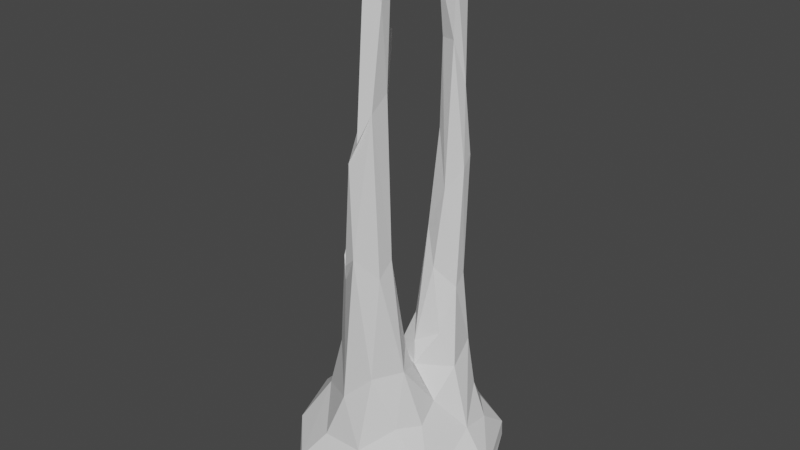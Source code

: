 # Source: CS_ss1.blend  (saved by Blender 2.80.75; exported with 4.5.12 LTS)
import bpy
from mathutils import Matrix  # noqa: F401  (used for matrix-valued properties, if any)

bpy.ops.wm.read_factory_settings(use_empty=True)
scene = bpy.context.scene
scene.name = 'Scene'

# ---- collections
col_collection = bpy.data.collections.new('Collection'); scene.collection.children.link(col_collection)

# ---- world
world_world = bpy.data.worlds.new('World'); scene.world = world_world
world_world.use_nodes = True; world_world.node_tree.nodes.clear()
_N = world_world.node_tree.nodes; _L = world_world.node_tree.links
n0 = _N.new('ShaderNodeOutputWorld'); n0.name = 'World Output'; n0.location = (300, 300)
n1 = _N.new('ShaderNodeBackground'); n1.name = 'Background'; n1.location = (10, 300)
n1.inputs[0].default_value = (0.05088, 0.05088, 0.05088, 1.0)
_L.new(n1.outputs[0], n0.inputs[0])
n0.is_active_output = True
world_world.color = (0.05088, 0.05088, 0.05088)
world_world.use_sun_shadow = False
world_world.sun_shadow_jitter_overblur = 0.0

# ---- meshes
me_icosphere = bpy.data.meshes.new('Icosphere')
me_icosphere.from_pydata([(-0.4464, -0.02562, 0.6976), (-0.5119, 0.3684, 1.911), (0.7815, 0.193, -0.04459), (0.2981, -0.6879, 0.1034), (0.5816, 0.6058, 0.09846), (-0.0588, -0.06424, 3.424), (0.416, 0.2141, 2.42), (-0.1411, -0.2097, 2.455), (0.01844, -0.2582, 1.23), (0.3916, 0.1903, 1.465), (0.4404, -0.2578, 0.4885), (0.2542, 0.0907, 1.628), (-0.2004, -0.3689, 1.766), (0.1077, -0.6374, 2.663), (-0.1444, 0.05348, 2.816), (0.3676, 0.1258, 3.363), (0.03597, -0.1027, 0.9374), (-0.0006497, -0.4848, 2.132), (0.3704, -0.5067, 4.083), (-0.3539, 0.1146, 0.7669), (-0.5148, 0.3072, 1.553), (-0.4825, 0.5388, 0.3491), (0.1582, -0.001944, 1.004), (0.1565, -0.5173, 3.336), (0.1266, -0.6342, 1.949), (0.4593, -0.5189, -0.1724), (-0.1001, -0.2533, 1.711), (0.2264, 0.2583, 2.957), (-0.1448, -0.01125, 0.922), (-0.1548, 0.4794, 0.4586), (-0.3622, -0.0624, 1.276), (0.2791, -0.598, 3.033), (0.2319, -0.7204, -0.1123), (-0.0856, -0.1678, 0.9215), (-0.08123, -0.1677, 2.768), (0.07645, -0.7747, 0.03622), (0.09723, 0.8794, 0.07109), (-0.103, -0.4675, 1.632), (-0.0679, -0.2018, 1.225), (0.03432, 0.2897, 1.157), (0.1099, 0.6302, 0.4133), (0.5933, 0.1038, 0.3341), (-0.1411, 0.03324, 2.066), (0.5937, 0.5948, -0.01515), (0.2698, 0.3829, 1.459), (0.6566, -0.4346, 0.0545), (0.2092, -0.1748, 1.077), (0.4614, 0.3644, 0.5551), (-0.5693, 0.3351, 1.974), (0.1884, -0.6424, 2.823), (-0.1317, -0.1308, 3.24), (0.2498, -0.5309, 4.077), (0.3938, 0.1038, 3.854), (-0.2656, -0.7516, -0.06274), (0.2828, 0.2551, 3.626), (0.7762, -0.1789, -0.09425), (-0.2451, -0.1748, 2.127), (-0.4314, 0.4077, 0.7825), (-0.04902, -0.3369, 1.621), (-0.5819, 0.3403, 1.528), (0.06107, -0.3713, 1.827), (-0.6014, 0.4806, 0.8057), (0.04607, 0.1501, 1.141), (0.3192, 0.1213, 2.254), (0.3414, 0.06228, 1.105), (0.2213, -0.08232, 0.8603), (-0.306, 0.8612, 0.1346), (0.3202, -0.3252, 0.9518), (0.8126, 0.0845, 0.05013), (0.1941, -0.5409, 0.9432), (-0.254, 0.007614, 2.137), (0.3453, -0.4409, 0.516), (-0.252, -0.1047, 2.377), (0.01119, 0.4397, 0.6665), (-0.1818, 0.04383, 3.194), (-0.5182, -0.2227, 0.4419), (-0.09949, -0.6771, -0.2019), (0.3962, 0.3574, 0.9413), (0.1405, -0.6408, 0.3366), (-0.2361, 0.1064, 0.9791), (-0.147, 0.1972, 0.613), (0.5751, 0.3592, 0.2887), (-0.2157, 0.07557, 1.531), (-0.2669, 0.7747, -0.0728), (0.1474, 0.4943, 0.7147), (0.108, 0.7652, -0.1007), (-0.03999, -0.5868, 0.7126), (-0.4476, -0.507, -0.1551), (0.2672, -0.1605, 0.9066), (0.299, 0.1521, 4.05), (-0.4908, 0.4582, 0.9471), (0.2488, -0.6293, 3.887), (-0.3007, 0.453, 0.4384), (0.3498, -0.5765, 3.763), (-0.6695, 0.4825, -0.02639), (0.4171, 0.5169, 0.3285), (-0.3505, -0.2634, 0.9272), (0.1513, 0.1571, 1.917), (0.2326, -0.4364, 3.049), (-0.003138, -0.5749, 1.83), (0.2827, 0.2708, 3.3), (0.2553, -0.5106, 1.786), (-0.1688, -0.1682, 2.791), (0.3947, 0.2346, 3.03), (-0.3901, 0.2668, 0.5602), (0.1352, -0.5175, 3.004), (-0.1065, -0.2508, 2.075), (0.2562, 0.09743, 3.827), (0.2677, -0.3969, 1.904), (0.2406, 0.1725, 3.348), (-0.1087, 0.06452, 3.359), (-0.07641, -0.07293, 2.374), (0.3538, -0.6244, 4.106), (-0.1928, -0.04728, 3.319), (0.3839, 0.2858, 1.55), (0.4004, 0.3038, 2.494), (0.2186, 0.3184, 2.181), (-0.2058, -0.03294, 2.781), (0.3036, 0.3287, 2.776), (-0.1444, 0.08662, 0.7817), (0.446, 0.1229, 0.822), (0.4022, -0.06875, 0.597), (0.1272, 0.3457, 1.464), (-0.1338, -0.1494, 1.221), (-0.01484, 0.04671, 0.8961), (-0.3921, 0.4553, 0.5343), (0.2174, 0.1857, 2.691), (-0.5808, 0.291, 0.6738), (-0.5211, 0.1971, 0.496), (-0.5377, 0.3974, 2.077), (0.2969, -0.4681, 3.148), (-0.4677, 0.3234, 0.7602), (-0.6274, 0.4602, 0.3223), (-0.1564, 0.5479, -0.2482), (-0.0784, -0.05252, 0.8036), (-0.3792, -0.7226, 0.07282), (-0.6265, 0.3881, 0.7856), (-0.3323, 0.2117, 0.5504), (0.3786, 0.2486, 4.002), (-0.8463, 0.02963, -0.04166), (-0.6842, -0.4013, 0.1267), (0.07073, 0.2965, 1.471), (0.2277, 0.1989, 3.907), (-0.2031, -0.619, 0.3138), (-0.5747, 0.4329, 1.112), (-0.4943, -0.6329, -0.06756), (-0.662, 0.239, 0.3354), (-0.8757, 0.1009, 0.1288), (0.621, 0.4413, -0.1082), (-0.4835, 0.106, 0.4896), (-0.06033, 0.2359, -0.3141), (-0.7178, 0.5757, 0.07107), (0.614, -0.2359, -0.2114)], [], [(94, 133, 139), (24, 13, 99), (151, 83, 94), (85, 148, 133), (92, 125, 104), (4, 36, 40), (59, 20, 48), (59, 144, 136), (133, 94, 83), (137, 29, 92), (2, 68, 55), (104, 57, 131), (86, 75, 143), (137, 92, 104), (64, 120, 9), (132, 61, 21), (44, 77, 84), (130, 18, 93), (20, 59, 127), (124, 22, 62), (68, 43, 4), (121, 10, 41), (18, 23, 51), (40, 47, 95), (7, 72, 56), (127, 128, 104), (102, 7, 34), (117, 74, 14), (65, 121, 120), (60, 108, 46), (126, 109, 27), (115, 114, 44), (99, 37, 24), (107, 89, 142), (41, 68, 81), (83, 36, 85), (149, 137, 104), (115, 103, 6), (7, 111, 34), (42, 26, 38), (1, 90, 144), (26, 58, 38), (111, 5, 34), (120, 41, 77), (9, 11, 64), (86, 37, 96), (122, 141, 97), (42, 70, 14), (6, 9, 114), (49, 105, 13), (81, 68, 4), (70, 30, 56), (37, 17, 60), (131, 20, 127), (124, 65, 22), (15, 107, 109), (90, 1, 57), (10, 67, 71), (90, 21, 61), (62, 97, 141), (109, 107, 142), (93, 18, 112), (117, 70, 72), (46, 67, 88), (151, 66, 83), (38, 16, 33), (119, 28, 134), (59, 136, 127), (129, 1, 144), (69, 67, 101), (48, 20, 1), (147, 146, 151), (93, 91, 49), (124, 62, 39), (110, 14, 74), (109, 142, 54), (77, 40, 84), (95, 81, 4), (93, 31, 130), (151, 146, 132), (73, 122, 84), (106, 7, 56), (9, 120, 77), (79, 119, 19), (30, 75, 96), (31, 93, 49), (61, 132, 146), (113, 50, 5), (16, 88, 65), (79, 82, 28), (42, 38, 123), (103, 100, 54), (56, 30, 96), (70, 82, 30), (54, 100, 109), (10, 121, 67), (57, 104, 125), (127, 146, 128), (79, 28, 119), (102, 117, 72), (130, 98, 23), (92, 66, 21), (121, 65, 88), (89, 107, 52), (151, 21, 66), (100, 27, 109), (24, 101, 31), (108, 130, 31), (60, 8, 58), (111, 106, 42), (6, 114, 115), (12, 96, 37), (103, 27, 100), (6, 63, 9), (13, 31, 49), (15, 52, 107), (136, 146, 127), (17, 99, 13), (30, 0, 75), (24, 86, 69), (67, 46, 108), (119, 80, 19), (42, 14, 111), (70, 56, 72), (114, 9, 77), (91, 23, 49), (97, 62, 22), (115, 44, 118), (36, 43, 85), (46, 8, 60), (111, 14, 110), (63, 97, 11), (113, 102, 50), (62, 141, 39), (5, 111, 110), (11, 22, 64), (42, 82, 70), (103, 15, 6), (38, 8, 46), (73, 39, 122), (124, 39, 80), (104, 128, 149), (148, 2, 55), (38, 88, 16), (105, 17, 13), (90, 61, 144), (30, 19, 0), (67, 121, 88), (136, 144, 61), (26, 106, 12), (41, 120, 121), (103, 138, 52), (103, 115, 118), (15, 63, 6), (38, 46, 88), (116, 122, 97), (118, 126, 27), (97, 126, 116), (124, 16, 65), (19, 137, 149), (77, 41, 47), (30, 82, 19), (147, 151, 139), (74, 117, 113), (65, 64, 22), (33, 123, 38), (132, 21, 151), (129, 144, 48), (44, 114, 77), (103, 118, 27), (139, 151, 94), (60, 17, 98), (109, 126, 63), (92, 29, 40), (39, 141, 122), (105, 98, 17), (103, 54, 138), (7, 102, 72), (63, 11, 9), (66, 36, 83), (58, 37, 60), (63, 126, 97), (0, 19, 149), (49, 23, 105), (58, 8, 38), (116, 44, 122), (24, 31, 13), (98, 130, 108), (26, 42, 106), (5, 50, 34), (17, 37, 99), (86, 96, 75), (95, 47, 81), (118, 44, 116), (117, 14, 70), (124, 134, 16), (65, 120, 64), (57, 1, 20), (66, 40, 36), (34, 50, 102), (105, 23, 98), (67, 108, 101), (61, 146, 136), (108, 60, 98), (95, 4, 40), (51, 23, 91), (12, 56, 96), (91, 93, 112), (106, 111, 7), (84, 40, 73), (15, 103, 52), (131, 57, 20), (5, 110, 113), (68, 41, 45), (28, 123, 33), (58, 12, 37), (2, 43, 68), (137, 19, 80), (2, 148, 43), (124, 80, 119), (91, 112, 51), (74, 113, 110), (73, 29, 80), (82, 42, 123), (123, 28, 82), (129, 48, 1), (80, 39, 73), (41, 81, 47), (48, 144, 59), (40, 66, 92), (148, 85, 43), (79, 19, 82), (90, 125, 21), (149, 128, 146), (21, 125, 92), (28, 33, 134), (127, 104, 131), (85, 133, 83), (36, 4, 43), (97, 22, 11), (134, 33, 16), (137, 80, 29), (73, 40, 29), (109, 63, 15), (57, 125, 90), (23, 18, 130), (26, 12, 58), (31, 101, 108), (54, 142, 138), (77, 47, 40), (52, 138, 89), (116, 126, 118), (106, 56, 12), (84, 122, 44), (102, 113, 117), (138, 142, 89), (71, 45, 10), (135, 78, 143), (3, 45, 78), (35, 135, 53), (145, 87, 76), (32, 53, 76), (76, 25, 32), (76, 87, 150), (78, 69, 86), (25, 55, 45), (51, 112, 18), (69, 71, 67), (25, 76, 152), (71, 78, 45), (101, 24, 69), (35, 53, 32), (53, 135, 145), (0, 149, 75), (147, 75, 149), (149, 146, 147), (32, 45, 3), (135, 35, 78), (140, 135, 75), (119, 134, 124), (45, 41, 10), (53, 145, 76), (75, 147, 140), (55, 152, 148), (45, 32, 25), (24, 37, 86), (3, 35, 32), (78, 86, 143), (3, 78, 35), (145, 139, 87), (69, 78, 71), (25, 152, 55), (45, 55, 68), (143, 75, 135), (140, 147, 139), (145, 140, 139), (135, 140, 145), (133, 150, 139), (150, 133, 148), (139, 150, 87), (150, 152, 76), (152, 150, 148)])
_uv = me_icosphere.uv_layers.new(name='UVMap')
_uv.uv.foreach_set('vector', [0.4989, 0.5386, 0.5806, 0.5627, 0.4402, 0.5938, 0.3844, 0.9419, 0.3993, 0.827, 0.4035, 0.965, 0.4983, 0.5222, 0.5802, 0.5226, 0.4989, 0.5386, 0.6361, 0.5498, 0.6908, 0.6337, 0.5806, 0.5627, 0.854, 0.6166, 0.8624, 0.6337, 0.8367, 0.6381, 0.5238, 0.4732, 0.4402, 0.46, 0.4848, 0.4089, 0.02956, 0.8947, 0.04163, 0.8976, 0.04285, 0.9663, 0.8224, 0.2667, 0.7951, 0.2017, 0.7951, 0.1468, 0.5806, 0.5627, 0.4989, 0.5386, 0.5802, 0.5226, 0.3202, 0.6239, 0.3439, 0.6736, 0.3197, 0.6679, 0.5938, 0.5084, 0.614, 0.4956, 0.6415, 0.5222, 0.8934, 0.8563, 0.8841, 0.8169, 0.8979, 0.8218, 0.2823, 0.4317, 0.3707, 0.4947, 0.2839, 0.5015, 0.3202, 0.6239, 0.3197, 0.6679, 0.3105, 0.6308, 0.1765, 0.2164, 0.1936, 0.1686, 0.2002, 0.2753, 0.7699, 0.07365, 0.7807, 0.1526, 0.7475, 0.08373, 0.5637, 0.2482, 0.564, 0.3358, 0.5154, 0.3634, 0.1173, 0.8523, 0.1245, 0.6989, 0.1336, 0.7504, 0.04163, 0.8976, 0.02956, 0.8947, 0.01411, 0.7553, 0.8068, 0.879, 0.7834, 0.8573, 0.8164, 0.8369, 0.614, 0.4956, 0.523, 0.4921, 0.5238, 0.4732, 0.1646, 0.131, 0.1468, 0.1107, 0.2052, 0.08579, 0.7014, 0.3574, 0.6818, 0.4825, 0.6873, 0.3597, 0.4848, 0.4089, 0.558, 0.3999, 0.5267, 0.4329, 0.3898, 0.1577, 0.4125, 0.175, 0.3959, 0.2144, 0.9149, 0.8355, 0.9169, 0.8669, 0.8934, 0.8563, 0.04313, 0.8181, 0.04285, 0.7622, 0.054, 0.8134, 0.9828, 0.3898, 0.9773, 0.4584, 0.9659, 0.3976, 0.1433, 0.1775, 0.1646, 0.131, 0.1936, 0.1686, 0.7353, 0.6061, 0.7588, 0.5948, 0.7275, 0.7327, 0.8848, 0.2239, 0.8904, 0.1159, 0.898, 0.1814, 0.6171, 0.08572, 0.5903, 0.2381, 0.5637, 0.2482, 0.71, 0.3862, 0.7157, 0.3574, 0.7157, 0.4043, 0.8197, 0.3952, 0.8248, 0.3574, 0.8367, 0.3822, 0.5989, 0.4434, 0.614, 0.4956, 0.5617, 0.4462, 0.5802, 0.5226, 0.6429, 0.5335, 0.6361, 0.5498, 0.2946, 0.608, 0.3202, 0.6239, 0.3105, 0.6308, 0.6171, 0.08572, 0.6415, 0.0, 0.6284, 0.09952, 0.04285, 0.7622, 0.06646, 0.7505, 0.054, 0.8134, 0.9836, 0.7007, 0.937, 0.6472, 0.9349, 0.5666, 0.71, 0.3574, 0.71, 0.5167, 0.7014, 0.4896, 0.937, 0.6472, 0.9197, 0.6338, 0.9349, 0.5666, 0.06646, 0.7505, 0.06646, 0.922, 0.054, 0.8134, 0.5966, 0.3602, 0.5989, 0.4434, 0.564, 0.3358, 0.2002, 0.2753, 0.1736, 0.3038, 0.1765, 0.2164, 0.2823, 0.4317, 0.3299, 0.287, 0.3618, 0.4104, 0.8891, 0.4281, 0.8772, 0.4268, 0.8685, 0.351, 0.9548, 0.2751, 0.9696, 0.2841, 0.9659, 0.3976, 0.6284, 0.09952, 0.6013, 0.2536, 0.5903, 0.2381, 0.3931, 0.7986, 0.418, 0.7707, 0.3993, 0.827, 0.5617, 0.4462, 0.614, 0.4956, 0.5238, 0.4732, 0.9696, 0.2841, 0.9732, 0.1407, 0.9943, 0.2812, 0.2272, 0.8657, 0.2427, 0.7835, 0.2587, 0.8356, 0.8979, 0.8218, 0.9107, 0.6922, 0.9149, 0.8355, 0.8068, 0.879, 0.7647, 0.8795, 0.7834, 0.8573, 0.8058, 0.4676, 0.8197, 0.3952, 0.8251, 0.4729, 0.869, 0.703, 0.8509, 0.8615, 0.8578, 0.6751, 0.1468, 0.1107, 0.1285, 0.1882, 0.1146, 0.1154, 0.869, 0.703, 0.8841, 0.6047, 0.8841, 0.6814, 0.8164, 0.8369, 0.8154, 0.7081, 0.8364, 0.7818, 0.8251, 0.4729, 0.8197, 0.3952, 0.8367, 0.3822, 0.08725, 0.8535, 0.09099, 0.9074, 0.07549, 0.9077, 0.9828, 0.3898, 0.9696, 0.2841, 0.9896, 0.3223, 0.7275, 0.7327, 0.7594, 0.7523, 0.7323, 0.7613, 0.7532, 0.03295, 0.6804, 0.06084, 0.6824, 0.02682, 0.2058, 0.6989, 0.2058, 0.7509, 0.1863, 0.7454, 0.9757, 0.4893, 0.9643, 0.514, 0.9508, 0.495, 0.02956, 0.8947, 0.0, 0.7766, 0.01411, 0.7553, 0.1667, 0.8575, 0.1589, 0.8306, 0.1667, 0.6989, 0.08856, 0.1873, 0.1285, 0.1882, 0.1067, 0.3239, 0.9169, 0.6224, 0.9107, 0.6922, 0.9057, 0.6325, 0.8348, 0.02804, 0.8041, 0.07025, 0.7532, 0.03295, 0.08725, 0.8535, 0.06646, 0.8719, 0.07918, 0.6989, 0.8068, 0.879, 0.8164, 0.8369, 0.8356, 0.8338, 0.9711, 0.4871, 0.9659, 0.3976, 0.9773, 0.4584, 0.8904, 0.1159, 0.8976, 0.02464, 0.9081, 0.07112, 0.564, 0.3358, 0.4848, 0.4089, 0.5154, 0.3634, 0.5267, 0.4329, 0.5617, 0.4462, 0.5238, 0.4732, 0.1336, 0.7504, 0.1336, 0.8694, 0.1173, 0.8523, 0.7532, 0.03295, 0.8041, 0.07025, 0.7699, 0.07365, 0.8853, 0.5611, 0.8891, 0.4281, 0.9056, 0.553, 0.3703, 0.2173, 0.3898, 0.1577, 0.3959, 0.2144, 0.6013, 0.2536, 0.5966, 0.3602, 0.564, 0.3358, 0.9898, 0.5216, 0.9757, 0.4893, 1.0, 0.4871, 0.3984, 0.356, 0.3707, 0.4947, 0.3618, 0.4104, 0.09099, 0.7344, 0.08725, 0.8535, 0.07918, 0.6989, 0.7807, 0.1526, 0.7699, 0.07365, 0.8041, 0.07025, 0.4402, 0.02181, 0.421, 0.03176, 0.4271, 0.0, 0.1667, 0.7347, 0.1765, 0.6989, 0.1863, 0.7125, 0.9898, 0.5216, 0.9902, 0.6126, 0.9643, 0.514, 0.9836, 0.7007, 0.9349, 0.5666, 0.9484, 0.5653, 0.1173, 0.8569, 0.09574, 0.814, 0.09099, 0.7604, 0.3959, 0.2144, 0.3984, 0.356, 0.3618, 0.4104, 0.9696, 0.2841, 0.9456, 0.1866, 0.9732, 0.1407, 0.9081, 0.07112, 0.9076, 0.1249, 0.8904, 0.1159, 0.7647, 0.8301, 0.735, 0.8142, 0.7594, 0.7523, 0.8578, 0.6751, 0.8367, 0.6381, 0.8624, 0.6337, 0.01411, 0.7553, 0.002983, 0.6989, 0.0277, 0.7235, 0.9898, 0.5216, 0.9643, 0.514, 0.9757, 0.4893, 0.4075, 0.105, 0.4283, 0.1088, 0.4125, 0.175, 0.7647, 0.3899, 0.7546, 0.4061, 0.7564, 0.3574, 0.3197, 0.6679, 0.3056, 0.7473, 0.2864, 0.6825, 0.735, 0.8142, 0.7175, 0.7695, 0.7323, 0.7613, 0.207, 0.6989, 0.1936, 0.6627, 0.2113, 0.6644, 0.7532, 0.03295, 0.7475, 0.08373, 0.6804, 0.06084, 0.9076, 0.1249, 0.898, 0.1814, 0.8904, 0.1159, 0.07842, 0.352, 0.1067, 0.3239, 0.1104, 0.5262, 0.715, 0.5222, 0.715, 0.7241, 0.6977, 0.704, 0.2587, 0.8356, 0.2603, 0.9358, 0.2501, 0.8702, 0.9667, 0.7527, 0.9423, 0.7068, 0.9836, 0.7007, 0.6284, 0.09952, 0.5903, 0.2381, 0.6171, 0.08572, 0.3563, 0.2696, 0.3618, 0.4104, 0.3299, 0.287, 0.1173, 0.8569, 0.09897, 0.8697, 0.09574, 0.814, 0.2142, 0.4309, 0.1904, 0.405, 0.2002, 0.2753, 0.6799, 0.4499, 0.6799, 0.5098, 0.6764, 0.4766, 0.2064, 0.585, 0.2113, 0.6644, 0.1936, 0.6627, 0.0, 0.7766, 0.002983, 0.6989, 0.01411, 0.7553, 0.4203, 0.916, 0.4035, 0.965, 0.3993, 0.827, 0.9732, 0.1407, 0.9649, 0.04482, 0.9943, 0.0, 0.07842, 0.352, 0.05288, 0.154, 0.08856, 0.1873, 0.7594, 0.7523, 0.7275, 0.7327, 0.7588, 0.5948, 0.3593, 0.5957, 0.3526, 0.6218, 0.3243, 0.5968, 0.9836, 0.7007, 0.9956, 0.8231, 0.9667, 0.7527, 0.9696, 0.2841, 0.9943, 0.2812, 0.9896, 0.3223, 0.5903, 0.2381, 0.6013, 0.2536, 0.564, 0.3358, 0.4081, 0.6244, 0.4219, 0.7162, 0.3931, 0.7986, 0.8154, 0.7081, 0.8164, 0.8369, 0.7834, 0.8573, 0.6171, 0.08572, 0.5637, 0.2482, 0.6128, 0.03711, 0.4402, 0.46, 0.523, 0.4921, 0.4515, 0.4899, 0.2864, 0.9621, 0.2603, 0.9358, 0.2587, 0.8356, 0.9667, 0.7527, 0.9956, 0.8231, 1.0, 0.9119, 0.797, 0.649, 0.8154, 0.7081, 0.7925, 0.7528, 0.4402, 0.02181, 0.4075, 0.105, 0.421, 0.03176, 0.8164, 0.8369, 0.8364, 0.7818, 0.8356, 0.8338, 0.9786, 0.9245, 0.9667, 0.7527, 1.0, 0.9119, 0.1736, 0.3038, 0.146, 0.203, 0.1765, 0.2164, 0.9548, 0.2751, 0.9456, 0.1866, 0.9696, 0.2841, 0.2192, 0.5311, 0.2064, 0.585, 0.2142, 0.4309, 0.2186, 0.7906, 0.2058, 0.7802, 0.2186, 0.747, 0.8853, 0.5611, 0.8703, 0.4784, 0.8891, 0.4281, 0.8068, 0.879, 0.8356, 0.8338, 0.8367, 0.9275, 0.3105, 0.6308, 0.2878, 0.621, 0.2946, 0.608, 0.6908, 0.6337, 0.6977, 0.6824, 0.6706, 0.7371, 0.6659, 0.4499, 0.6659, 0.5122, 0.6415, 0.4927, 0.418, 0.7707, 0.4203, 0.916, 0.3993, 0.827, 0.869, 0.703, 0.8841, 0.6814, 0.8725, 0.7313, 0.9732, 0.1407, 0.9383, 0.05919, 0.9649, 0.04482, 0.7594, 0.7523, 0.735, 0.8142, 0.7323, 0.7613, 0.7951, 0.1468, 0.7951, 0.2017, 0.7807, 0.1526, 0.1589, 0.7155, 0.1589, 0.7751, 0.1336, 0.7244, 0.2052, 0.08579, 0.1936, 0.1686, 0.1646, 0.131, 0.1173, 0.8569, 0.09351, 0.6989, 0.1173, 0.7195, 0.6415, 0.0, 0.6171, 0.08572, 0.6128, 0.03711, 0.2064, 0.585, 0.1904, 0.405, 0.2142, 0.4309, 0.6764, 0.51, 0.6659, 0.4763, 0.6764, 0.4499, 0.8993, 0.3096, 0.8891, 0.4281, 0.8685, 0.351, 0.9133, 0.2116, 0.8848, 0.2239, 0.898, 0.1814, 0.8685, 0.351, 0.8848, 0.2239, 0.8993, 0.3096, 0.1863, 0.753, 0.1667, 0.7347, 0.1863, 0.7125, 0.9383, 0.05919, 0.9188, 0.02508, 0.9458, 0.01112, 0.564, 0.3358, 0.5989, 0.4434, 0.558, 0.3999, 0.9732, 0.1407, 0.9456, 0.1866, 0.9383, 0.05919, 0.8348, 0.02804, 0.7532, 0.03295, 0.8367, 0.0, 0.9773, 0.4584, 0.9828, 0.3898, 0.9934, 0.4779, 0.1433, 0.1775, 0.1765, 0.2164, 0.146, 0.203, 0.9375, 0.5164, 0.9484, 0.5653, 0.9349, 0.5666, 0.7699, 0.07365, 0.7475, 0.08373, 0.7532, 0.03295, 0.8287, 0.3574, 0.7951, 0.2017, 0.8367, 0.3386, 0.5637, 0.2482, 0.5903, 0.2381, 0.564, 0.3358, 0.7173, 0.7241, 0.7173, 0.7595, 0.6977, 0.747, 0.8367, 0.0, 0.7532, 0.03295, 0.7589, 0.01676, 0.2587, 0.8356, 0.2427, 0.7835, 0.2864, 0.6343, 0.8251, 0.4729, 0.8214, 0.5802, 0.797, 0.649, 0.3197, 0.6679, 0.3439, 0.6736, 0.3844, 0.7044, 0.8703, 0.4784, 0.8772, 0.4268, 0.8891, 0.4281, 0.2655, 0.6401, 0.2864, 0.6343, 0.2427, 0.7835, 0.1173, 0.8569, 0.09099, 0.7604, 0.09351, 0.6989, 0.3898, 0.1577, 0.4075, 0.105, 0.4125, 0.175, 0.1904, 0.405, 0.1736, 0.3038, 0.2002, 0.2753, 0.6804, 0.06084, 0.6415, 0.06259, 0.6824, 0.02682, 0.2501, 0.8702, 0.2272, 0.8657, 0.2587, 0.8356, 0.797, 0.649, 0.8214, 0.5802, 0.8154, 0.7081, 0.9649, 0.04482, 0.9383, 0.05919, 0.9458, 0.01112, 0.3931, 0.7986, 0.4219, 0.7162, 0.418, 0.7707, 0.9197, 0.6338, 0.9188, 0.568, 0.9349, 0.5666, 0.8993, 0.3096, 0.907, 0.4285, 0.8891, 0.4281, 0.07842, 0.352, 0.1104, 0.5262, 0.08191, 0.4688, 0.7546, 0.4061, 0.7647, 0.3899, 0.7588, 0.5948, 0.937, 0.6472, 0.9836, 0.7007, 0.9423, 0.7068, 0.06646, 0.922, 0.05055, 0.8917, 0.054, 0.8134, 0.4203, 0.916, 0.4241, 1.0, 0.4035, 0.965, 0.2823, 0.4317, 0.3618, 0.4104, 0.3707, 0.4947, 0.5267, 0.4329, 0.558, 0.3999, 0.5617, 0.4462, 0.9133, 0.2116, 0.907, 0.4285, 0.8993, 0.3096, 0.9828, 0.3898, 0.9659, 0.3976, 0.9696, 0.2841, 0.2222, 0.7192, 0.2058, 0.7284, 0.208, 0.6989, 0.1433, 0.1775, 0.1936, 0.1686, 0.1765, 0.2164, 0.8841, 0.8169, 0.9057, 0.6325, 0.9107, 0.6922, 0.3056, 0.7473, 0.3844, 0.7044, 0.3694, 0.7612, 0.054, 0.8134, 0.05055, 0.8917, 0.04313, 0.8181, 0.2655, 0.6401, 0.2733, 0.5858, 0.2864, 0.6343, 0.1285, 0.1882, 0.1222, 0.344, 0.1067, 0.3239, 0.7807, 0.1526, 0.8041, 0.07025, 0.7951, 0.1468, 0.7588, 0.5948, 0.7353, 0.6061, 0.7546, 0.4061, 0.5267, 0.4329, 0.5238, 0.4732, 0.4848, 0.4089, 0.4241, 0.5934, 0.4219, 0.7162, 0.4081, 0.6244, 0.3563, 0.2696, 0.3959, 0.2144, 0.3618, 0.4104, 0.06646, 0.8719, 0.08725, 0.8535, 0.07549, 0.9077, 0.04359, 0.6989, 0.06646, 0.7505, 0.04285, 0.7622, 0.9056, 0.553, 0.9188, 0.6047, 0.8853, 0.5611, 0.2064, 0.585, 0.2192, 0.5311, 0.2113, 0.6644, 0.8979, 0.8218, 0.8841, 0.8169, 0.9107, 0.6922, 0.298, 0.7612, 0.3083, 0.7841, 0.2864, 0.7841, 0.2272, 0.03479, 0.2052, 0.08579, 0.1492, 0.03381, 0.9643, 0.514, 0.9484, 0.5653, 0.9375, 0.5164, 0.1555, 0.6989, 0.1336, 0.7244, 0.1341, 0.6996, 0.5938, 0.5084, 0.523, 0.4921, 0.614, 0.4956, 0.3202, 0.6239, 0.3243, 0.5968, 0.3526, 0.6218, 0.5938, 0.5084, 0.5434, 0.5103, 0.523, 0.4921, 0.3844, 0.5858, 0.3526, 0.6218, 0.3593, 0.5957, 0.4081, 0.6244, 0.4017, 0.5858, 0.4241, 0.5934, 0.9773, 0.4584, 0.9934, 0.4779, 0.9711, 0.4871, 0.8853, 0.5611, 0.8743, 0.597, 0.8367, 0.5676, 0.9902, 0.6126, 0.9836, 0.7007, 0.9484, 0.5653, 0.9484, 0.5653, 0.9643, 0.514, 0.9902, 0.6126, 0.9067, 0.6047, 0.9169, 0.6224, 0.9057, 0.6325, 0.8367, 0.5676, 0.8703, 0.4784, 0.8853, 0.5611, 0.5989, 0.4434, 0.5617, 0.4462, 0.558, 0.3999, 0.8367, 0.3386, 0.7951, 0.2017, 0.8224, 0.2667, 0.3844, 0.7044, 0.3056, 0.7473, 0.3197, 0.6679, 0.6908, 0.6337, 0.6361, 0.5498, 0.6977, 0.6097, 0.9898, 0.5216, 1.0, 0.4871, 0.9902, 0.6126, 0.869, 0.703, 0.8624, 0.6337, 0.8841, 0.6047, 0.04285, 0.7194, 0.0277, 0.7235, 0.002983, 0.6989, 0.8841, 0.6047, 0.8624, 0.6337, 0.854, 0.6166, 0.9643, 0.514, 0.9375, 0.5164, 0.9508, 0.495, 0.9149, 0.8355, 0.8934, 0.8563, 0.8979, 0.8218, 0.6361, 0.5498, 0.5806, 0.5627, 0.5802, 0.5226, 0.4402, 0.46, 0.5238, 0.4732, 0.523, 0.4921, 0.8154, 0.7081, 0.7834, 0.8573, 0.7925, 0.7528, 0.1865, 0.7794, 0.1667, 0.7645, 0.1865, 0.753, 0.3202, 0.6239, 0.3526, 0.6218, 0.3439, 0.6736, 0.8853, 0.5611, 0.9188, 0.6047, 0.8743, 0.597, 0.8251, 0.4729, 0.797, 0.649, 0.8058, 0.4676, 0.8578, 0.6751, 0.8624, 0.6337, 0.869, 0.703, 0.6818, 0.4825, 0.7014, 0.3574, 0.7014, 0.512, 0.1589, 0.7155, 0.1336, 0.7244, 0.1555, 0.6989, 0.4394, 0.5858, 0.4394, 0.7915, 0.4241, 0.7742, 0.9081, 0.07112, 0.8976, 0.02464, 0.9188, 0.008757, 0.564, 0.3358, 0.558, 0.3999, 0.4848, 0.4089, 0.2113, 0.6644, 0.2272, 0.6903, 0.207, 0.6989, 0.8993, 0.3096, 0.8848, 0.2239, 0.9133, 0.2116, 0.3703, 0.2173, 0.3959, 0.2144, 0.3563, 0.2696, 0.9056, 0.553, 0.8891, 0.4281, 0.907, 0.4285, 0.4075, 0.105, 0.4402, 0.02181, 0.4283, 0.1088, 0.9188, 0.008757, 0.8976, 0.02464, 0.8985, 0.0, 0.1146, 0.1154, 0.1492, 0.03381, 0.1468, 0.1107, 0.2822, 0.546, 0.246, 0.4853, 0.2839, 0.5015, 0.07723, 0.04671, 0.1492, 0.03381, 0.06544, 0.08842, 0.2272, 0.535, 0.2822, 0.546, 0.2629, 0.5635, 0.4467, 0.7169, 0.4624, 0.7006, 0.5029, 0.7498, 0.06361, 0.01255, 0.0, 0.03047, 0.02747, 0.005069, 0.5029, 0.7498, 0.5986, 0.7652, 0.5501, 0.78, 0.5029, 0.7498, 0.4624, 0.7006, 0.573, 0.6153, 0.06544, 0.08842, 0.08856, 0.1873, 0.05288, 0.154, 0.1137, 0.0, 0.1916, 0.009489, 0.1492, 0.03381, 0.2058, 0.7712, 0.187, 0.7573, 0.2058, 0.7509, 0.08856, 0.1873, 0.1146, 0.1154, 0.1285, 0.1882, 0.5986, 0.7652, 0.5029, 0.7498, 0.6418, 0.7334, 0.1146, 0.1154, 0.06544, 0.08842, 0.1492, 0.03381, 0.1067, 0.3239, 0.07842, 0.352, 0.08856, 0.1873, 0.03982, 0.03945, 0.0, 0.03047, 0.06361, 0.01255, 0.2629, 0.5635, 0.2822, 0.546, 0.3016, 0.5732, 0.9649, 0.04482, 0.9458, 0.01112, 0.9943, 0.0, 0.6818, 0.3574, 0.6818, 0.4499, 0.6415, 0.4213, 0.6415, 0.4213, 0.6448, 0.3783, 0.6818, 0.3574, 0.06361, 0.01255, 0.1492, 0.03381, 0.07723, 0.04671, 0.2822, 0.546, 0.2272, 0.535, 0.246, 0.4853, 0.3563, 0.5503, 0.2822, 0.546, 0.3707, 0.4947, 0.2222, 0.747, 0.2058, 0.7284, 0.2222, 0.7192, 0.1492, 0.03381, 0.2052, 0.08579, 0.1468, 0.1107, 0.4729, 0.7505, 0.4467, 0.7169, 0.5029, 0.7498, 0.3707, 0.4947, 0.4402, 0.5599, 0.3563, 0.5503, 0.6706, 0.7371, 0.6418, 0.7334, 0.6908, 0.6337, 0.1492, 0.03381, 0.06361, 0.01255, 0.1137, 0.0, 0.2937, 0.2267, 0.3299, 0.287, 0.2823, 0.4317, 0.07723, 0.04671, 0.03982, 0.03945, 0.06361, 0.01255, 0.246, 0.4853, 0.2823, 0.4317, 0.2839, 0.5015, 0.07723, 0.04671, 0.06544, 0.08842, 0.03982, 0.03945, 0.4467, 0.7169, 0.4402, 0.5938, 0.4624, 0.7006, 0.08856, 0.1873, 0.06544, 0.08842, 0.1146, 0.1154, 0.5986, 0.7652, 0.6418, 0.7334, 0.6706, 0.7371, 0.1492, 0.03381, 0.1916, 0.009489, 0.2272, 0.03479, 0.2839, 0.5015, 0.3707, 0.4947, 0.2822, 0.546, 0.3563, 0.5503, 0.4402, 0.5599, 0.4233, 0.5858, 0.3016, 0.5732, 0.3563, 0.5503, 0.4233, 0.5858, 0.2822, 0.546, 0.3563, 0.5503, 0.3016, 0.5732, 0.5806, 0.5627, 0.573, 0.6153, 0.4402, 0.5938, 0.573, 0.6153, 0.5806, 0.5627, 0.6908, 0.6337, 0.4402, 0.5938, 0.573, 0.6153, 0.4624, 0.7006, 0.573, 0.6153, 0.6418, 0.7334, 0.5029, 0.7498, 0.6418, 0.7334, 0.573, 0.6153, 0.6908, 0.6337])
me_icosphere.use_remesh_preserve_volume = False
me_icosphere.use_remesh_preserve_attributes = False
me_icosphere.use_mirror_vertex_groups = False
me_icosphere.update()

# ---- objects
ob_icosphere = bpy.data.objects.new('Icosphere', me_icosphere)

# ---- transforms, parenting, visibility, modifiers, constraints
ob_icosphere.location = (0.0, 0.0, 0.0)
ob_icosphere.lineart.crease_threshold = 0.0

# ---- collection membership
col_collection.objects.link(ob_icosphere)

# ---- scene / render settings (as saved in the file)
scene.frame_start = 1; scene.frame_end = 250; scene.frame_set(1)
scene.render.engine = 'BLENDER_EEVEE_NEXT'
scene.cycles.use_denoising = False
scene.cycles.samples = 128
scene.cycles.sampling_pattern = 'TABULATED_SOBOL'
scene.cycles.use_adaptive_sampling = False
scene.cycles.use_light_tree = False
scene.view_settings.view_transform = 'Filmic'
bpy.context.view_layer.update()

# ---- added for rendering (the .blend has no active camera and no usable light): camera, sun
cam_auto = bpy.data.cameras.new('AutoCamera')
cam_auto.lens = 50.0
cam_auto.sensor_width = 36.0
cam_auto.clip_end = 1000.0
ob_auto_camera = bpy.data.objects.new('AutoCamera', cam_auto)
scene.collection.objects.link(ob_auto_camera)
ob_auto_camera.location = (4.60577, -5.51243, 5.60567)
ob_auto_camera.rotation_euler = (1.09748, -7.21219e-08, 0.694738)
scene.camera = ob_auto_camera
light_auto_sun = bpy.data.lights.new('AutoSun', 'SUN')
light_auto_sun.energy = 3.0
light_auto_sun.angle = 0.0523599
ob_auto_sun = bpy.data.objects.new('AutoSun', light_auto_sun)
scene.collection.objects.link(ob_auto_sun)
ob_auto_sun.rotation_euler = (0.872665, 0.174533, 0.523599)
bpy.context.view_layer.update()
